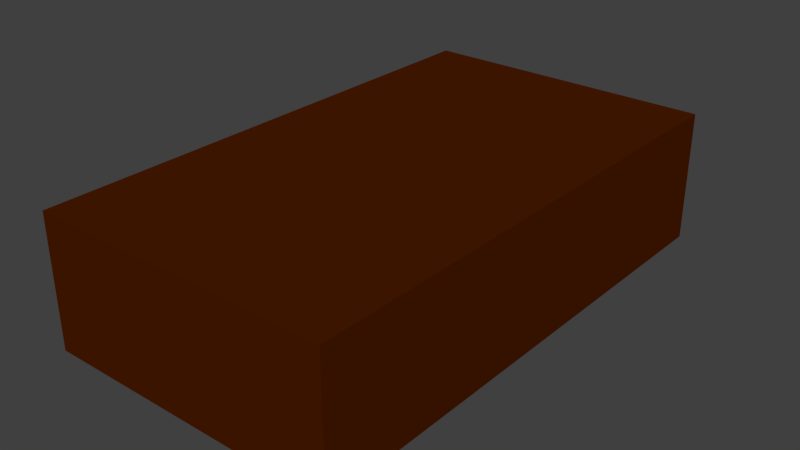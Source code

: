 # Source: Ground.blend  (saved by Blender 2.76.0; exported with 4.5.12 LTS)
import bpy
from mathutils import Matrix  # noqa: F401  (used for matrix-valued properties, if any)

bpy.ops.wm.read_factory_settings(use_empty=True)
scene = bpy.context.scene
scene.name = 'Scene'

# ---- collections
col_collection_1 = bpy.data.collections.new('Collection 1'); scene.collection.children.link(col_collection_1)

# ---- materials (node trees are filled in below, after node groups)
mat_material = bpy.data.materials.new('Material')
mat_material.alpha_threshold = 0.0
mat_material.use_transparent_shadow = False
mat_material.diffuse_color = (0.0, 0.214, 0.01147, 1.0)
mat_material.roughness = 0.5
mat_material.specular_intensity = 0.0
mat_material.line_color = (0.0, 0.0, 0.0, 1.0)
mat_material_001 = bpy.data.materials.new('Material.001')
mat_material_001.alpha_threshold = 0.0
mat_material_001.use_transparent_shadow = False
mat_material_001.diffuse_color = (0.02465, 0.1329, 0.004273, 1.0)
mat_material_001.roughness = 0.5
mat_material_001.specular_intensity = 0.0
mat_material_002 = bpy.data.materials.new('Material.002')
mat_material_002.alpha_threshold = 0.0
mat_material_002.use_transparent_shadow = False
mat_material_002.diffuse_color = (0.05666, 0.1237, 0.003296, 1.0)
mat_material_002.roughness = 0.5
mat_material_002.specular_intensity = 0.0
mat_material_003 = bpy.data.materials.new('Material.003')
mat_material_003.alpha_threshold = 0.0
mat_material_003.use_transparent_shadow = False
mat_material_003.diffuse_color = (0.06998, 0.01118, 0.0, 1.0)
mat_material_003.roughness = 0.5
mat_material_003.specular_intensity = 0.0
mat_material_004 = bpy.data.materials.new('Material.004')
mat_material_004.alpha_threshold = 0.0
mat_material_004.use_transparent_shadow = False
mat_material_004.diffuse_color = (0.08353, 0.04176, 0.0, 1.0)
mat_material_004.roughness = 0.5
mat_material_004.specular_intensity = 0.0
mat_material_005 = bpy.data.materials.new('Material.005')
mat_material_005.alpha_threshold = 0.0
mat_material_005.use_transparent_shadow = False
mat_material_005.diffuse_color = (0.0, 0.2462, 0.007045, 1.0)
mat_material_005.roughness = 0.5
mat_material_005.specular_intensity = 0.0

# ---- material node trees

# ---- world
world_world = bpy.data.worlds.new('World'); scene.world = world_world
world_world.color = (0.05088, 0.05088, 0.05088)
world_world.use_sun_shadow = False
world_world.sun_shadow_jitter_overblur = 0.0
world_world.cycles.sampling_method = 'MANUAL'
world_world.cycles.sample_map_resolution = 256

# ---- meshes
me_cube_003 = bpy.data.meshes.new('Cube.003')
me_cube_003.from_pydata([(7.076, 58.82, -8.489), (-14.97, 58.82, -8.489), (7.076, 20.69, -8.489), (-14.97, 20.69, -8.489), (7.076, 58.82, 1.167), (7.076, 20.69, 1.167), (-14.97, 20.69, 1.167), (-14.97, 58.82, 1.167)], [], [(4, 5, 2, 0), (6, 7, 1, 3), (0, 2, 3, 1), (7, 4, 0, 1), (5, 6, 3, 2), (5, 4, 7, 6)])
me_cube_003.polygons.foreach_set('material_index', [3, 3, 3, 3, 3, 3])
me_cube_003.materials.append(mat_material)
me_cube_003.materials.append(mat_material_001)
me_cube_003.materials.append(mat_material_002)
me_cube_003.materials.append(mat_material_003)
me_cube_003.materials.append(mat_material_004)
me_cube_003.materials.append(mat_material_005)
me_cube_003.use_remesh_preserve_volume = False
me_cube_003.use_remesh_preserve_attributes = False
me_cube_003.use_mirror_vertex_groups = False
me_cube_003.update()

# ---- objects
ob_cube_002 = bpy.data.objects.new('Cube.002', me_cube_003)

# ---- transforms, parenting, visibility, modifiers, constraints
ob_cube_002.location = (0.0, 37.8, 0.0)
ob_cube_002.lock_rotations_4d = False
ob_cube_002.empty_display_type = 'ARROWS'
ob_cube_002.lineart.crease_threshold = 0.0

# ---- collection membership
col_collection_1.objects.link(ob_cube_002)

# ---- scene / render settings (as saved in the file)
scene.frame_start = 1; scene.frame_end = 250; scene.frame_set(1)
scene.render.engine = 'BLENDER_EEVEE_NEXT'
scene.render.resolution_percentage = 50
scene.render.dither_intensity = 0.0
scene.cycles.use_denoising = False
scene.cycles.samples = 10
scene.cycles.sampling_pattern = 'TABULATED_SOBOL'
scene.cycles.light_sampling_threshold = 0.0
scene.cycles.use_adaptive_sampling = False
scene.cycles.use_light_tree = False
scene.cycles.blur_glossy = 0.0
scene.cycles.pixel_filter_type = 'GAUSSIAN'
scene.cycles.sample_clamp_indirect = 0.0
scene.view_settings.view_transform = 'Standard'
bpy.context.view_layer.update()

# ---- added for rendering (the .blend has no active camera and no usable light): camera, sun
cam_auto = bpy.data.cameras.new('AutoCamera')
cam_auto.lens = 50.0
cam_auto.sensor_width = 36.0
cam_auto.clip_end = 1000.0
ob_auto_camera = bpy.data.objects.new('AutoCamera', cam_auto)
scene.collection.objects.link(ob_auto_camera)
ob_auto_camera.location = (37.7698, 27.4957, 29.7119)
ob_auto_camera.rotation_euler = (1.09748, -7.21219e-08, 0.694738)
scene.camera = ob_auto_camera
light_auto_sun = bpy.data.lights.new('AutoSun', 'SUN')
light_auto_sun.energy = 3.0
light_auto_sun.angle = 0.0523599
ob_auto_sun = bpy.data.objects.new('AutoSun', light_auto_sun)
scene.collection.objects.link(ob_auto_sun)
ob_auto_sun.rotation_euler = (0.872665, 0.174533, 0.523599)
bpy.context.view_layer.update()
